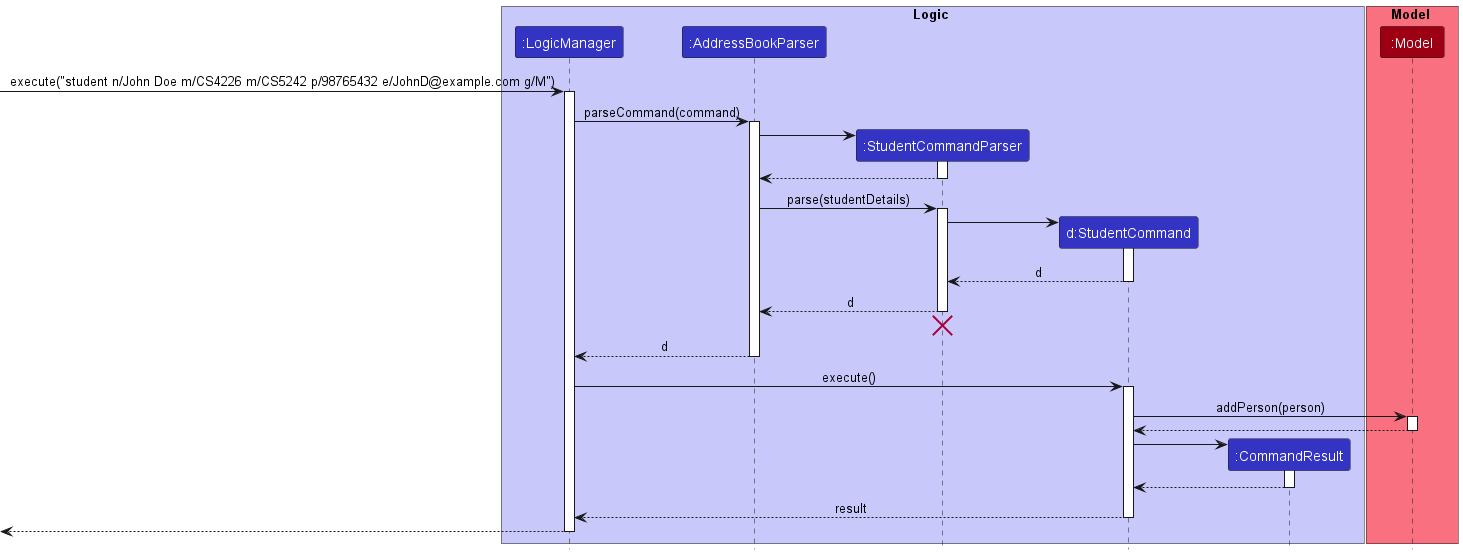

The diagram above was rendered by PlantUML. Its source (embedded in the PNG):
@startuml
!include style.puml

box Logic LOGIC_COLOR_T1
participant ":LogicManager" as LogicManager LOGIC_COLOR
participant ":AddressBookParser" as AddressBookParser LOGIC_COLOR
participant ":StudentCommandParser" as StudentCommandParser LOGIC_COLOR
participant "d:StudentCommand" as StudentCommand LOGIC_COLOR
participant ":CommandResult" as CommandResult LOGIC_COLOR
end box

box Model MODEL_COLOR_T1
participant ":Model" as Model MODEL_COLOR
end box

[-> LogicManager : execute("student n/John Doe m/CS4226 m/CS5242 p/98765432 e/JohnD@example.com g/M")
activate LogicManager

LogicManager -> AddressBookParser : parseCommand(command)
activate AddressBookParser

create StudentCommandParser
AddressBookParser -> StudentCommandParser
activate StudentCommandParser

StudentCommandParser --> AddressBookParser
deactivate StudentCommandParser

AddressBookParser -> StudentCommandParser : parse(studentDetails)
activate StudentCommandParser

create StudentCommand
StudentCommandParser -> StudentCommand
activate StudentCommand

StudentCommand --> StudentCommandParser : d
deactivate StudentCommand

StudentCommandParser --> AddressBookParser : d
deactivate StudentCommandParser
'Hidden arrow to position the destroy marker below the end of the activation bar.
StudentCommandParser -[hidden]-> AddressBookParser
destroy StudentCommandParser

AddressBookParser --> LogicManager : d
deactivate AddressBookParser

LogicManager -> StudentCommand : execute()
activate StudentCommand

StudentCommand -> Model : addPerson(person)
activate Model

Model --> StudentCommand
deactivate Model

create CommandResult
StudentCommand -> CommandResult
activate CommandResult

CommandResult --> StudentCommand
deactivate CommandResult

StudentCommand --> LogicManager : result
deactivate StudentCommand

[<--LogicManager
deactivate LogicManager
@enduml